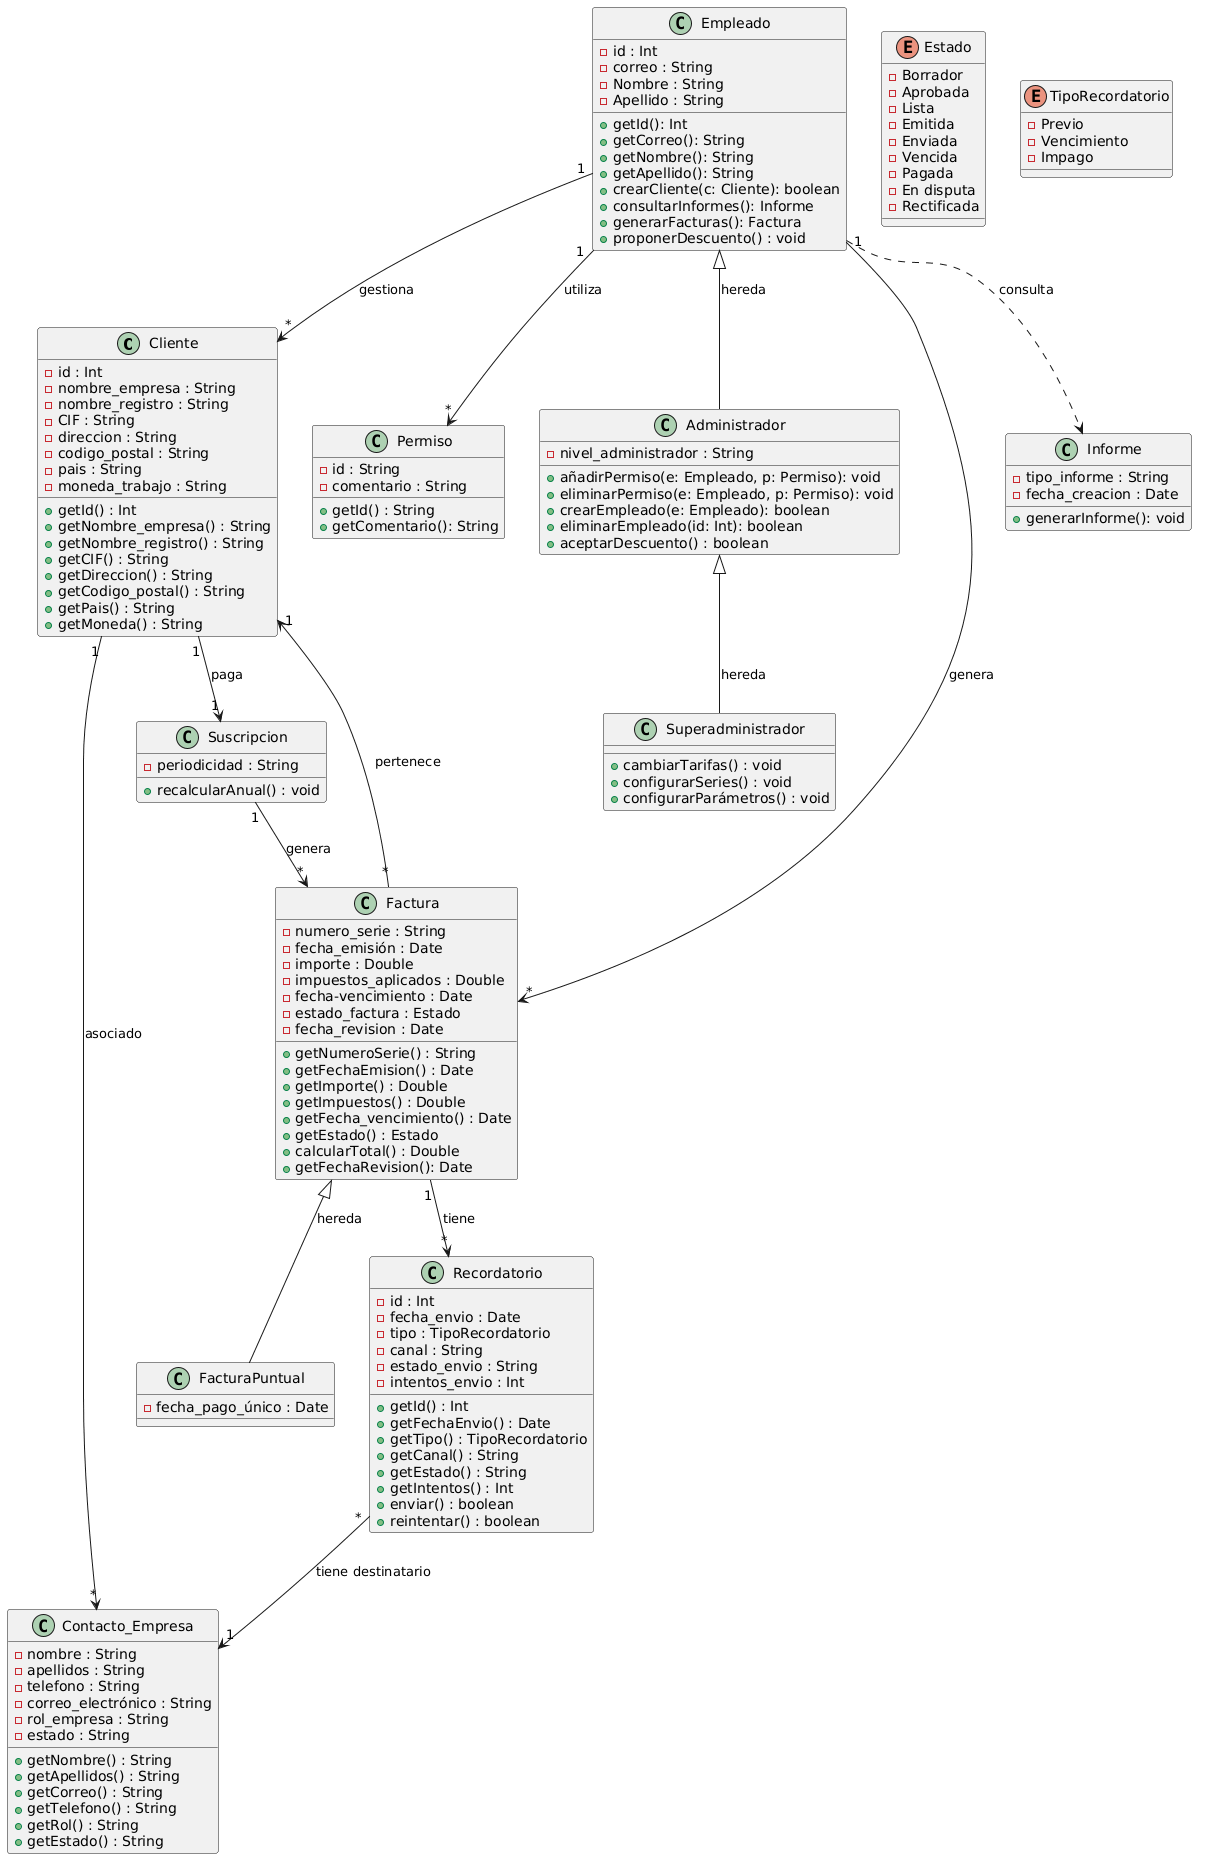

The diagram above was rendered by PlantUML. Its source (embedded in the PNG):
@startuml
Class Cliente{
- id : Int
- nombre_empresa : String
- nombre_registro : String
- CIF : String
- direccion : String
- codigo_postal : String
- pais : String
- moneda_trabajo : String
+ getId() : Int
+ getNombre_empresa() : String
+ getNombre_registro() : String
+ getCIF() : String
+ getDireccion() : String
+ getCodigo_postal() : String
+ getPais() : String
+ getMoneda() : String
}

Class Contacto_Empresa{
- nombre : String
- apellidos : String
- telefono : String
- correo_electrónico : String
- rol_empresa : String
- estado : String
+ getNombre() : String
+ getApellidos() : String
+ getCorreo() : String
+ getTelefono() : String
+ getRol() : String
+ getEstado() : String
}

class Superadministrador{
+ cambiarTarifas() : void
+ configurarSeries() : void
+ configurarParámetros() : void
}

Class Empleado{
- id : Int
- correo : String
- Nombre : String
- Apellido : String
+ getId(): Int
+ getCorreo(): String
+ getNombre(): String
+ getApellido(): String
+ crearCliente(c: Cliente): boolean
+ consultarInformes(): Informe
+ generarFacturas(): Factura
+ proponerDescuento() : void

}

Class Permiso{
- id : String
- comentario : String
+ getId() : String
+ getComentario(): String
}

Class Administrador{
- nivel_administrador : String
+ añadirPermiso(e: Empleado, p: Permiso): void
+ eliminarPermiso(e: Empleado, p: Permiso): void
+ crearEmpleado(e: Empleado): boolean
+ eliminarEmpleado(id: Int): boolean
+ aceptarDescuento() : boolean
}

class Factura{
- numero_serie : String
- fecha_emisión : Date
- importe : Double
- impuestos_aplicados : Double
- fecha-vencimiento : Date
- estado_factura : Estado
- fecha_revision : Date
+ getNumeroSerie() : String
+ getFechaEmision() : Date
+ getImporte() : Double
+ getImpuestos() : Double
+ getFecha_vencimiento() : Date
+ getEstado() : Estado
+ calcularTotal() : Double
+ getFechaRevision(): Date
}

enum Estado{
- Borrador
- Aprobada
- Lista
- Emitida
- Enviada
- Vencida
- Pagada
- En disputa
- Rectificada
}

class Suscripcion{
- periodicidad : String
+ recalcularAnual() : void
}

class FacturaPuntual{
- fecha_pago_único : Date
}

class Informe{
- tipo_informe : String
- fecha_creacion : Date
+ generarInforme(): void
}

Class Recordatorio{
- id : Int
- fecha_envio : Date
- tipo : TipoRecordatorio
- canal : String
- estado_envio : String
- intentos_envio : Int
+ getId() : Int
+ getFechaEnvio() : Date
+ getTipo() : TipoRecordatorio
+ getCanal() : String
+ getEstado() : String
+ getIntentos() : Int
+ enviar() : boolean
+ reintentar() : boolean
}

enum TipoRecordatorio{
- Previo
- Vencimiento
-Impago
}

Empleado <|-- Administrador : hereda
Administrador <|-- Superadministrador : hereda
Empleado "1" --> "*" Permiso : utiliza
Factura <|-- FacturaPuntual : hereda
Factura "*" --> "1" Cliente : pertenece
Empleado "1" --> "*" Factura : genera
Empleado "1" --> "*" Cliente : gestiona
Empleado ..> Informe : consulta
Cliente "1" --> "*" Contacto_Empresa : asociado
Cliente "1" --> "1" Suscripcion : paga
Suscripcion "1" --> "*" Factura : genera
Factura "1" --> "*" Recordatorio : tiene
Recordatorio "*" --> "1" Contacto_Empresa : tiene destinatario
@enduml